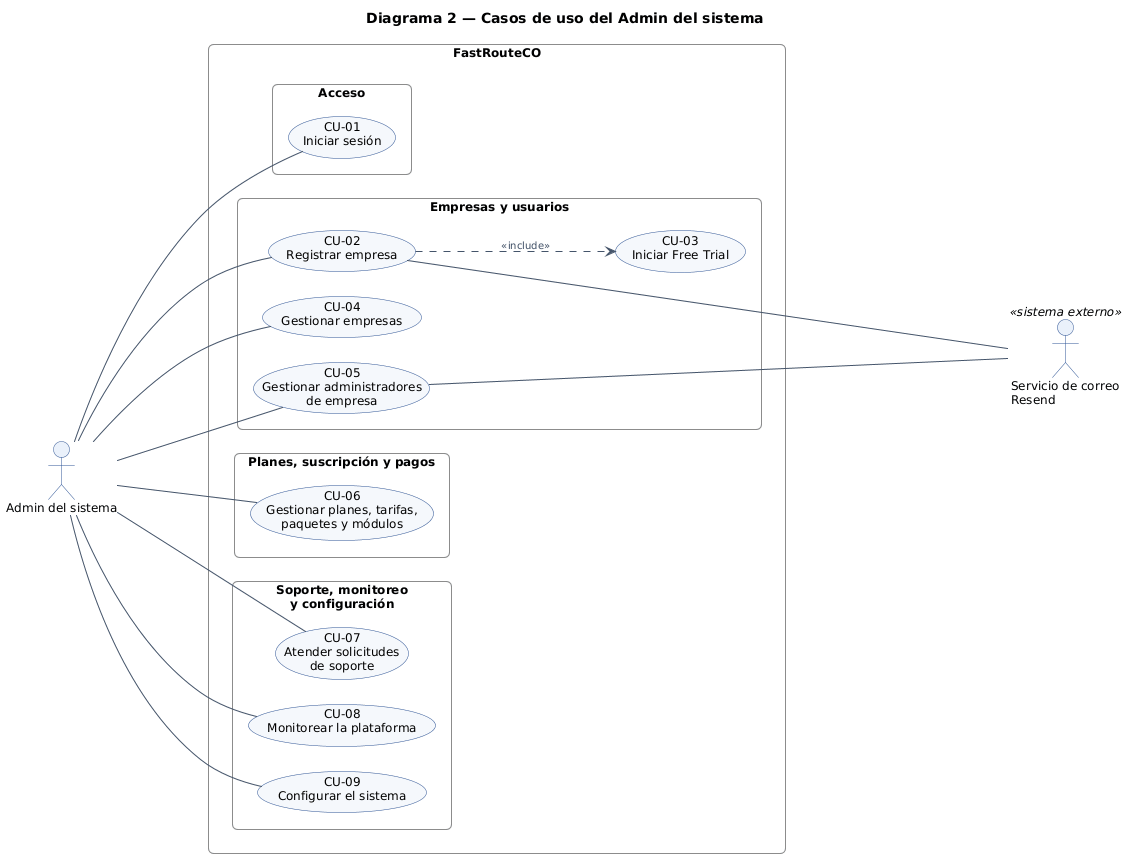

The diagram above was rendered by PlantUML. Its source (embedded in the PNG):
@startuml
left to right direction
skinparam backgroundColor white
skinparam defaultFontName Arial
skinparam defaultFontSize 12
skinparam shadowing false
skinparam packageStyle rectangle
skinparam roundCorner 10
skinparam nodesep 25
skinparam ranksep 130
skinparam ArrowColor #44546A
skinparam ArrowFontSize 10
skinparam ArrowFontColor #44546A
skinparam actor {
  BorderColor #2F5597
  BackgroundColor #EAF1FB
}
skinparam usecase {
  BackgroundColor #F5F8FC
  BorderColor #2F5597
}
skinparam rectangle {
  BorderColor #404040
  BackgroundColor white
  FontStyle bold
}
skinparam package {
  BorderColor #8C8C8C
  BackgroundColor #FAFAFA
  FontStyle bold
  FontSize 11
}
skinparam note {
  BackgroundColor #FFFDE7
  BorderColor #B0A060
}

title Diagrama 2 — Casos de uso del Admin del sistema

actor "Admin del sistema" as Admin
rectangle "FastRouteCO" as Sistema {
  package "Acceso" as PAcc {
    usecase "CU-01\nIniciar sesión" as CU01
  }
  package "Empresas y usuarios" as PEmp {
    usecase "CU-02\nRegistrar empresa" as CU02
    usecase "CU-03\nIniciar Free Trial" as CU03
    usecase "CU-04\nGestionar empresas" as CU04
    usecase "CU-05\nGestionar administradores\nde empresa" as CU05
  }
  package "Planes, suscripción y pagos" as PPla {
    usecase "CU-06\nGestionar planes, tarifas,\npaquetes y módulos" as CU06
  }
  package "Soporte, monitoreo\ny configuración" as PSop {
    usecase "CU-07\nAtender solicitudes\nde soporte" as CU07
    usecase "CU-08\nMonitorear la plataforma" as CU08
    usecase "CU-09\nConfigurar el sistema" as CU09
  }
}
actor "Servicio de correo\nResend" as Correo <<sistema externo>>

Admin -- CU01
Admin -- CU02
Admin -- CU04
Admin -- CU05
Admin -- CU06
Admin -- CU07
Admin -- CU08
Admin -- CU09
CU02 ..> CU03 : <<include>>

CU02 ---- Correo
CU05 ---- Correo
@enduml